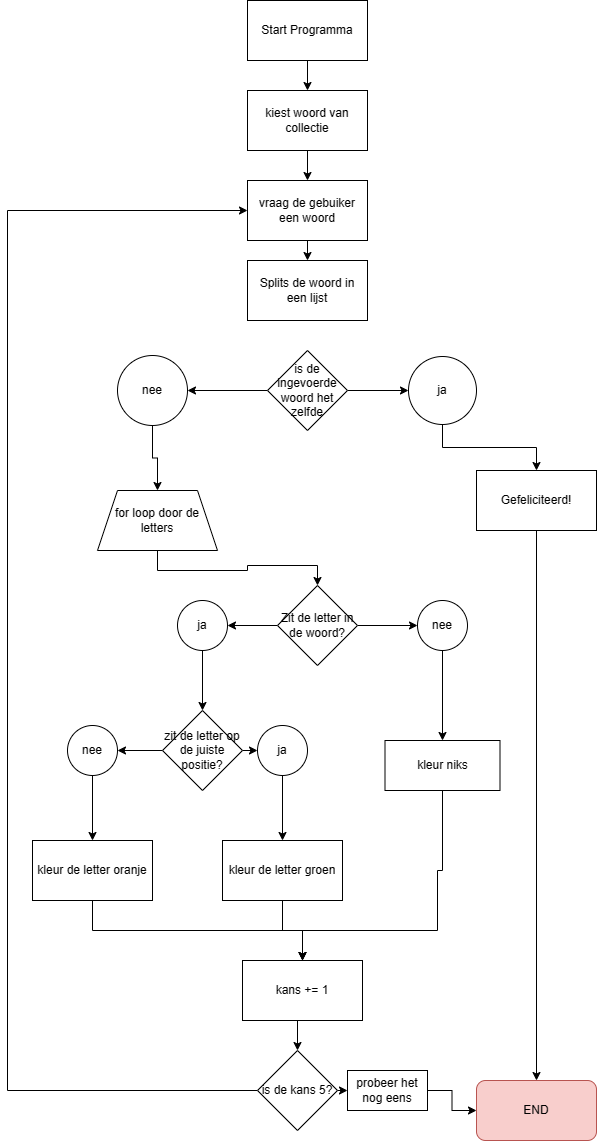

The diagram above was exported from draw.io. Its source (the exported page's mxGraphModel, read from the mxfile embedded in the PNG):
<mxGraphModel dx="882" dy="628" grid="1" gridSize="10" guides="1" tooltips="1" connect="1" arrows="1" fold="1" page="1" pageScale="1" pageWidth="850" pageHeight="1100" math="0" shadow="0">
  <root>
    <mxCell id="0" />
    <mxCell id="1" parent="0" />
    <mxCell id="ERkVBv3BCWRSMiDUnAAd-3" style="edgeStyle=orthogonalEdgeStyle;rounded=0;orthogonalLoop=1;jettySize=auto;html=1;exitX=0.5;exitY=1;exitDx=0;exitDy=0;entryX=0.5;entryY=0;entryDx=0;entryDy=0;" edge="1" parent="1" source="ERkVBv3BCWRSMiDUnAAd-1" target="ERkVBv3BCWRSMiDUnAAd-2">
      <mxGeometry relative="1" as="geometry" />
    </mxCell>
    <mxCell id="ERkVBv3BCWRSMiDUnAAd-1" value="Start Programma" style="rounded=0;whiteSpace=wrap;html=1;" vertex="1" parent="1">
      <mxGeometry x="350" y="160" width="120" height="60" as="geometry" />
    </mxCell>
    <mxCell id="ERkVBv3BCWRSMiDUnAAd-31" style="edgeStyle=orthogonalEdgeStyle;rounded=0;orthogonalLoop=1;jettySize=auto;html=1;exitX=0.5;exitY=1;exitDx=0;exitDy=0;" edge="1" parent="1" source="ERkVBv3BCWRSMiDUnAAd-2" target="ERkVBv3BCWRSMiDUnAAd-4">
      <mxGeometry relative="1" as="geometry" />
    </mxCell>
    <mxCell id="ERkVBv3BCWRSMiDUnAAd-2" value="kiest woord van collectie" style="rounded=0;whiteSpace=wrap;html=1;" vertex="1" parent="1">
      <mxGeometry x="350" y="250" width="120" height="60" as="geometry" />
    </mxCell>
    <mxCell id="ERkVBv3BCWRSMiDUnAAd-30" style="edgeStyle=orthogonalEdgeStyle;rounded=0;orthogonalLoop=1;jettySize=auto;html=1;exitX=0.5;exitY=1;exitDx=0;exitDy=0;entryX=0.5;entryY=0;entryDx=0;entryDy=0;" edge="1" parent="1" source="ERkVBv3BCWRSMiDUnAAd-4" target="ERkVBv3BCWRSMiDUnAAd-8">
      <mxGeometry relative="1" as="geometry" />
    </mxCell>
    <mxCell id="ERkVBv3BCWRSMiDUnAAd-4" value="vraag de gebuiker een woord" style="rounded=0;whiteSpace=wrap;html=1;" vertex="1" parent="1">
      <mxGeometry x="350" y="340" width="120" height="60" as="geometry" />
    </mxCell>
    <mxCell id="ERkVBv3BCWRSMiDUnAAd-12" style="edgeStyle=orthogonalEdgeStyle;rounded=0;orthogonalLoop=1;jettySize=auto;html=1;exitX=0;exitY=0.5;exitDx=0;exitDy=0;" edge="1" parent="1" source="ERkVBv3BCWRSMiDUnAAd-7" target="ERkVBv3BCWRSMiDUnAAd-11">
      <mxGeometry relative="1" as="geometry" />
    </mxCell>
    <mxCell id="ERkVBv3BCWRSMiDUnAAd-17" style="edgeStyle=orthogonalEdgeStyle;rounded=0;orthogonalLoop=1;jettySize=auto;html=1;exitX=1;exitY=0.5;exitDx=0;exitDy=0;entryX=0;entryY=0.5;entryDx=0;entryDy=0;" edge="1" parent="1" source="ERkVBv3BCWRSMiDUnAAd-7" target="ERkVBv3BCWRSMiDUnAAd-15">
      <mxGeometry relative="1" as="geometry" />
    </mxCell>
    <mxCell id="ERkVBv3BCWRSMiDUnAAd-7" value="Zit de letter in de woord?" style="rhombus;whiteSpace=wrap;html=1;" vertex="1" parent="1">
      <mxGeometry x="380" y="745" width="80" height="80" as="geometry" />
    </mxCell>
    <mxCell id="ERkVBv3BCWRSMiDUnAAd-8" value="Splits de woord in een lijst" style="rounded=0;whiteSpace=wrap;html=1;" vertex="1" parent="1">
      <mxGeometry x="350" y="420" width="120" height="60" as="geometry" />
    </mxCell>
    <mxCell id="ERkVBv3BCWRSMiDUnAAd-27" style="edgeStyle=orthogonalEdgeStyle;rounded=0;orthogonalLoop=1;jettySize=auto;html=1;exitX=0.5;exitY=1;exitDx=0;exitDy=0;" edge="1" parent="1" source="ERkVBv3BCWRSMiDUnAAd-11" target="ERkVBv3BCWRSMiDUnAAd-19">
      <mxGeometry relative="1" as="geometry" />
    </mxCell>
    <mxCell id="ERkVBv3BCWRSMiDUnAAd-11" value="ja" style="ellipse;whiteSpace=wrap;html=1;aspect=fixed;" vertex="1" parent="1">
      <mxGeometry x="280" y="760" width="50" height="50" as="geometry" />
    </mxCell>
    <mxCell id="ERkVBv3BCWRSMiDUnAAd-33" style="edgeStyle=orthogonalEdgeStyle;rounded=0;orthogonalLoop=1;jettySize=auto;html=1;exitX=0.5;exitY=1;exitDx=0;exitDy=0;entryX=0.5;entryY=0;entryDx=0;entryDy=0;" edge="1" parent="1" source="ERkVBv3BCWRSMiDUnAAd-13" target="ERkVBv3BCWRSMiDUnAAd-32">
      <mxGeometry relative="1" as="geometry" />
    </mxCell>
    <mxCell id="ERkVBv3BCWRSMiDUnAAd-13" value="kleur de letter groen" style="rounded=0;whiteSpace=wrap;html=1;" vertex="1" parent="1">
      <mxGeometry x="325" y="1000" width="120" height="60" as="geometry" />
    </mxCell>
    <mxCell id="ERkVBv3BCWRSMiDUnAAd-37" style="edgeStyle=orthogonalEdgeStyle;rounded=0;orthogonalLoop=1;jettySize=auto;html=1;exitX=0.5;exitY=1;exitDx=0;exitDy=0;" edge="1" parent="1" source="ERkVBv3BCWRSMiDUnAAd-15" target="ERkVBv3BCWRSMiDUnAAd-18">
      <mxGeometry relative="1" as="geometry" />
    </mxCell>
    <mxCell id="ERkVBv3BCWRSMiDUnAAd-15" value="nee" style="ellipse;whiteSpace=wrap;html=1;aspect=fixed;" vertex="1" parent="1">
      <mxGeometry x="520" y="760" width="50" height="50" as="geometry" />
    </mxCell>
    <mxCell id="ERkVBv3BCWRSMiDUnAAd-36" style="edgeStyle=orthogonalEdgeStyle;rounded=0;orthogonalLoop=1;jettySize=auto;html=1;exitX=0.5;exitY=1;exitDx=0;exitDy=0;entryX=0.5;entryY=0;entryDx=0;entryDy=0;" edge="1" parent="1" source="ERkVBv3BCWRSMiDUnAAd-18" target="ERkVBv3BCWRSMiDUnAAd-32">
      <mxGeometry relative="1" as="geometry">
        <Array as="points">
          <mxPoint x="545" y="1030" />
          <mxPoint x="540" y="1030" />
          <mxPoint x="540" y="1090" />
          <mxPoint x="405" y="1090" />
        </Array>
      </mxGeometry>
    </mxCell>
    <mxCell id="ERkVBv3BCWRSMiDUnAAd-18" value="kleur niks" style="rounded=0;whiteSpace=wrap;html=1;" vertex="1" parent="1">
      <mxGeometry x="487.5" y="900" width="115" height="50" as="geometry" />
    </mxCell>
    <mxCell id="ERkVBv3BCWRSMiDUnAAd-21" style="edgeStyle=orthogonalEdgeStyle;rounded=0;orthogonalLoop=1;jettySize=auto;html=1;exitX=1;exitY=0.5;exitDx=0;exitDy=0;entryX=0;entryY=0.5;entryDx=0;entryDy=0;" edge="1" parent="1" source="ERkVBv3BCWRSMiDUnAAd-19" target="ERkVBv3BCWRSMiDUnAAd-20">
      <mxGeometry relative="1" as="geometry" />
    </mxCell>
    <mxCell id="ERkVBv3BCWRSMiDUnAAd-23" style="edgeStyle=orthogonalEdgeStyle;rounded=0;orthogonalLoop=1;jettySize=auto;html=1;exitX=0;exitY=0.5;exitDx=0;exitDy=0;entryX=1;entryY=0.5;entryDx=0;entryDy=0;" edge="1" parent="1" source="ERkVBv3BCWRSMiDUnAAd-19" target="ERkVBv3BCWRSMiDUnAAd-22">
      <mxGeometry relative="1" as="geometry" />
    </mxCell>
    <mxCell id="ERkVBv3BCWRSMiDUnAAd-19" value="zit de letter op de juiste positie?" style="rhombus;whiteSpace=wrap;html=1;" vertex="1" parent="1">
      <mxGeometry x="265" y="870" width="80" height="80" as="geometry" />
    </mxCell>
    <mxCell id="ERkVBv3BCWRSMiDUnAAd-26" style="edgeStyle=orthogonalEdgeStyle;rounded=0;orthogonalLoop=1;jettySize=auto;html=1;exitX=0.5;exitY=1;exitDx=0;exitDy=0;entryX=0.5;entryY=0;entryDx=0;entryDy=0;" edge="1" parent="1" source="ERkVBv3BCWRSMiDUnAAd-20" target="ERkVBv3BCWRSMiDUnAAd-13">
      <mxGeometry relative="1" as="geometry" />
    </mxCell>
    <mxCell id="ERkVBv3BCWRSMiDUnAAd-20" value="ja" style="ellipse;whiteSpace=wrap;html=1;aspect=fixed;" vertex="1" parent="1">
      <mxGeometry x="360" y="885" width="50" height="50" as="geometry" />
    </mxCell>
    <mxCell id="ERkVBv3BCWRSMiDUnAAd-25" style="edgeStyle=orthogonalEdgeStyle;rounded=0;orthogonalLoop=1;jettySize=auto;html=1;exitX=0.5;exitY=1;exitDx=0;exitDy=0;entryX=0.5;entryY=0;entryDx=0;entryDy=0;" edge="1" parent="1" source="ERkVBv3BCWRSMiDUnAAd-22" target="ERkVBv3BCWRSMiDUnAAd-24">
      <mxGeometry relative="1" as="geometry" />
    </mxCell>
    <mxCell id="ERkVBv3BCWRSMiDUnAAd-22" value="nee" style="ellipse;whiteSpace=wrap;html=1;aspect=fixed;" vertex="1" parent="1">
      <mxGeometry x="170" y="885" width="50" height="50" as="geometry" />
    </mxCell>
    <mxCell id="ERkVBv3BCWRSMiDUnAAd-35" style="edgeStyle=orthogonalEdgeStyle;rounded=0;orthogonalLoop=1;jettySize=auto;html=1;exitX=0.5;exitY=1;exitDx=0;exitDy=0;entryX=0.5;entryY=0;entryDx=0;entryDy=0;" edge="1" parent="1" source="ERkVBv3BCWRSMiDUnAAd-24" target="ERkVBv3BCWRSMiDUnAAd-32">
      <mxGeometry relative="1" as="geometry" />
    </mxCell>
    <mxCell id="ERkVBv3BCWRSMiDUnAAd-24" value="kleur de letter oranje" style="rounded=0;whiteSpace=wrap;html=1;" vertex="1" parent="1">
      <mxGeometry x="135" y="1000" width="120" height="60" as="geometry" />
    </mxCell>
    <mxCell id="ERkVBv3BCWRSMiDUnAAd-45" style="edgeStyle=orthogonalEdgeStyle;rounded=0;orthogonalLoop=1;jettySize=auto;html=1;exitX=0.5;exitY=1;exitDx=0;exitDy=0;entryX=0.5;entryY=0;entryDx=0;entryDy=0;" edge="1" parent="1" source="ERkVBv3BCWRSMiDUnAAd-28" target="ERkVBv3BCWRSMiDUnAAd-7">
      <mxGeometry relative="1" as="geometry" />
    </mxCell>
    <mxCell id="ERkVBv3BCWRSMiDUnAAd-28" value="for loop door de letters" style="shape=trapezoid;perimeter=trapezoidPerimeter;whiteSpace=wrap;html=1;fixedSize=1;" vertex="1" parent="1">
      <mxGeometry x="200" y="650" width="120" height="60" as="geometry" />
    </mxCell>
    <mxCell id="ERkVBv3BCWRSMiDUnAAd-54" style="edgeStyle=orthogonalEdgeStyle;rounded=0;orthogonalLoop=1;jettySize=auto;html=1;exitX=0.5;exitY=1;exitDx=0;exitDy=0;entryX=0.5;entryY=0;entryDx=0;entryDy=0;" edge="1" parent="1" source="ERkVBv3BCWRSMiDUnAAd-32" target="ERkVBv3BCWRSMiDUnAAd-53">
      <mxGeometry relative="1" as="geometry" />
    </mxCell>
    <mxCell id="ERkVBv3BCWRSMiDUnAAd-32" value="kans += 1" style="rounded=0;whiteSpace=wrap;html=1;" vertex="1" parent="1">
      <mxGeometry x="345" y="1120" width="120" height="60" as="geometry" />
    </mxCell>
    <mxCell id="ERkVBv3BCWRSMiDUnAAd-41" style="edgeStyle=orthogonalEdgeStyle;rounded=0;orthogonalLoop=1;jettySize=auto;html=1;exitX=0;exitY=0.5;exitDx=0;exitDy=0;entryX=1;entryY=0.5;entryDx=0;entryDy=0;" edge="1" parent="1" source="ERkVBv3BCWRSMiDUnAAd-39" target="ERkVBv3BCWRSMiDUnAAd-40">
      <mxGeometry relative="1" as="geometry" />
    </mxCell>
    <mxCell id="ERkVBv3BCWRSMiDUnAAd-47" style="edgeStyle=orthogonalEdgeStyle;rounded=0;orthogonalLoop=1;jettySize=auto;html=1;exitX=1;exitY=0.5;exitDx=0;exitDy=0;entryX=0;entryY=0.5;entryDx=0;entryDy=0;" edge="1" parent="1" source="ERkVBv3BCWRSMiDUnAAd-39" target="ERkVBv3BCWRSMiDUnAAd-46">
      <mxGeometry relative="1" as="geometry" />
    </mxCell>
    <mxCell id="ERkVBv3BCWRSMiDUnAAd-39" value="is de ingevoerde woord het zelfde" style="rhombus;whiteSpace=wrap;html=1;" vertex="1" parent="1">
      <mxGeometry x="370" y="510" width="80" height="80" as="geometry" />
    </mxCell>
    <mxCell id="ERkVBv3BCWRSMiDUnAAd-42" style="edgeStyle=orthogonalEdgeStyle;rounded=0;orthogonalLoop=1;jettySize=auto;html=1;exitX=0.5;exitY=1;exitDx=0;exitDy=0;entryX=0.5;entryY=0;entryDx=0;entryDy=0;" edge="1" parent="1" source="ERkVBv3BCWRSMiDUnAAd-40" target="ERkVBv3BCWRSMiDUnAAd-28">
      <mxGeometry relative="1" as="geometry" />
    </mxCell>
    <mxCell id="ERkVBv3BCWRSMiDUnAAd-40" value="nee" style="ellipse;whiteSpace=wrap;html=1;aspect=fixed;" vertex="1" parent="1">
      <mxGeometry x="220" y="515" width="70" height="70" as="geometry" />
    </mxCell>
    <mxCell id="ERkVBv3BCWRSMiDUnAAd-49" style="edgeStyle=orthogonalEdgeStyle;rounded=0;orthogonalLoop=1;jettySize=auto;html=1;exitX=0.5;exitY=1;exitDx=0;exitDy=0;entryX=0.5;entryY=0;entryDx=0;entryDy=0;" edge="1" parent="1" source="ERkVBv3BCWRSMiDUnAAd-46" target="ERkVBv3BCWRSMiDUnAAd-48">
      <mxGeometry relative="1" as="geometry" />
    </mxCell>
    <mxCell id="ERkVBv3BCWRSMiDUnAAd-46" value="ja" style="ellipse;whiteSpace=wrap;html=1;aspect=fixed;" vertex="1" parent="1">
      <mxGeometry x="511" y="516" width="68" height="68" as="geometry" />
    </mxCell>
    <mxCell id="ERkVBv3BCWRSMiDUnAAd-51" style="edgeStyle=orthogonalEdgeStyle;rounded=0;orthogonalLoop=1;jettySize=auto;html=1;exitX=0.5;exitY=1;exitDx=0;exitDy=0;entryX=0.5;entryY=0;entryDx=0;entryDy=0;" edge="1" parent="1" source="ERkVBv3BCWRSMiDUnAAd-48" target="ERkVBv3BCWRSMiDUnAAd-50">
      <mxGeometry relative="1" as="geometry" />
    </mxCell>
    <mxCell id="ERkVBv3BCWRSMiDUnAAd-48" value="Gefeliciteerd!" style="rounded=0;whiteSpace=wrap;html=1;" vertex="1" parent="1">
      <mxGeometry x="579" y="630" width="120" height="60" as="geometry" />
    </mxCell>
    <mxCell id="ERkVBv3BCWRSMiDUnAAd-50" value="END" style="rounded=1;whiteSpace=wrap;html=1;fillColor=#f8cecc;strokeColor=#b85450;" vertex="1" parent="1">
      <mxGeometry x="579" y="1240" width="120" height="60" as="geometry" />
    </mxCell>
    <mxCell id="ERkVBv3BCWRSMiDUnAAd-56" style="edgeStyle=orthogonalEdgeStyle;rounded=0;orthogonalLoop=1;jettySize=auto;html=1;exitX=0;exitY=0.5;exitDx=0;exitDy=0;entryX=0;entryY=0.5;entryDx=0;entryDy=0;" edge="1" parent="1" source="ERkVBv3BCWRSMiDUnAAd-53" target="ERkVBv3BCWRSMiDUnAAd-4">
      <mxGeometry relative="1" as="geometry">
        <Array as="points">
          <mxPoint x="110" y="1250" />
          <mxPoint x="110" y="370" />
        </Array>
      </mxGeometry>
    </mxCell>
    <mxCell id="ERkVBv3BCWRSMiDUnAAd-58" style="edgeStyle=orthogonalEdgeStyle;rounded=0;orthogonalLoop=1;jettySize=auto;html=1;exitX=1;exitY=0.5;exitDx=0;exitDy=0;entryX=0;entryY=0.5;entryDx=0;entryDy=0;" edge="1" parent="1" source="ERkVBv3BCWRSMiDUnAAd-53" target="ERkVBv3BCWRSMiDUnAAd-57">
      <mxGeometry relative="1" as="geometry" />
    </mxCell>
    <mxCell id="ERkVBv3BCWRSMiDUnAAd-53" value="is de kans 5?" style="rhombus;whiteSpace=wrap;html=1;" vertex="1" parent="1">
      <mxGeometry x="360" y="1210" width="80" height="80" as="geometry" />
    </mxCell>
    <mxCell id="ERkVBv3BCWRSMiDUnAAd-59" style="edgeStyle=orthogonalEdgeStyle;rounded=0;orthogonalLoop=1;jettySize=auto;html=1;exitX=1;exitY=0.5;exitDx=0;exitDy=0;entryX=0;entryY=0.5;entryDx=0;entryDy=0;" edge="1" parent="1" source="ERkVBv3BCWRSMiDUnAAd-57" target="ERkVBv3BCWRSMiDUnAAd-50">
      <mxGeometry relative="1" as="geometry" />
    </mxCell>
    <mxCell id="ERkVBv3BCWRSMiDUnAAd-57" value="probeer het nog eens" style="rounded=0;whiteSpace=wrap;html=1;" vertex="1" parent="1">
      <mxGeometry x="450" y="1230" width="80" height="40" as="geometry" />
    </mxCell>
  </root>
</mxGraphModel>